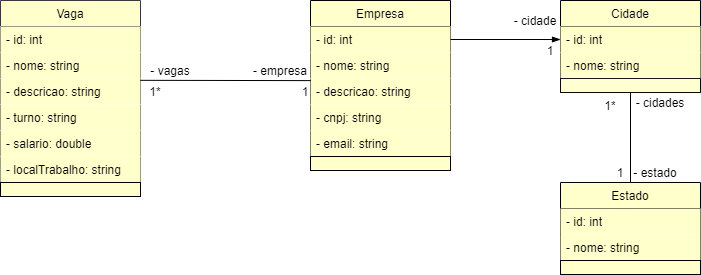

The diagram above was exported from draw.io. Its source (the exported page's mxGraphModel, read from the mxfile embedded in the PNG):
<mxGraphModel dx="1019" dy="519" grid="1" gridSize="10" guides="1" tooltips="1" connect="1" arrows="1" fold="1" page="1" pageScale="1" pageWidth="827" pageHeight="1169" math="0" shadow="0">
  <root>
    <mxCell id="0" />
    <mxCell id="1" parent="0" />
    <mxCell id="2" value="Vaga" style="swimlane;fontStyle=0;childLayout=stackLayout;horizontal=1;startSize=26;horizontalStack=0;resizeParent=1;resizeParentMax=0;resizeLast=0;collapsible=1;marginBottom=0;strokeColor=#36393d;fillColor=#FFFFCC;" vertex="1" parent="1">
      <mxGeometry x="40" y="160" width="140" height="196" as="geometry" />
    </mxCell>
    <mxCell id="3" value="- id: int" style="text;align=left;verticalAlign=top;spacingLeft=4;spacingRight=4;overflow=hidden;rotatable=0;points=[[0,0.5],[1,0.5]];portConstraint=eastwest;fillColor=#FFFFCC;" vertex="1" parent="2">
      <mxGeometry y="26" width="140" height="26" as="geometry" />
    </mxCell>
    <mxCell id="4" value="- nome: string" style="text;align=left;verticalAlign=top;spacingLeft=4;spacingRight=4;overflow=hidden;rotatable=0;points=[[0,0.5],[1,0.5]];portConstraint=eastwest;fillColor=#FFFFCC;" vertex="1" parent="2">
      <mxGeometry y="52" width="140" height="26" as="geometry" />
    </mxCell>
    <mxCell id="5" value="- descricao: string" style="text;align=left;verticalAlign=top;spacingLeft=4;spacingRight=4;overflow=hidden;rotatable=0;points=[[0,0.5],[1,0.5]];portConstraint=eastwest;fillColor=#FFFFCC;" vertex="1" parent="2">
      <mxGeometry y="78" width="140" height="26" as="geometry" />
    </mxCell>
    <mxCell id="6" value="- turno: string" style="text;align=left;verticalAlign=top;spacingLeft=4;spacingRight=4;overflow=hidden;rotatable=0;points=[[0,0.5],[1,0.5]];portConstraint=eastwest;fillColor=#FFFFCC;" vertex="1" parent="2">
      <mxGeometry y="104" width="140" height="26" as="geometry" />
    </mxCell>
    <mxCell id="7" value="- salario: double" style="text;align=left;verticalAlign=top;spacingLeft=4;spacingRight=4;overflow=hidden;rotatable=0;points=[[0,0.5],[1,0.5]];portConstraint=eastwest;fillColor=#FFFFCC;" vertex="1" parent="2">
      <mxGeometry y="130" width="140" height="26" as="geometry" />
    </mxCell>
    <mxCell id="8" value="- localTrabalho: string" style="text;align=left;verticalAlign=top;spacingLeft=4;spacingRight=4;overflow=hidden;rotatable=0;points=[[0,0.5],[1,0.5]];portConstraint=eastwest;fillColor=#FFFFCC;" vertex="1" parent="2">
      <mxGeometry y="156" width="140" height="26" as="geometry" />
    </mxCell>
    <mxCell id="9" value="" style="text;align=left;verticalAlign=middle;spacingTop=-1;spacingLeft=4;spacingRight=4;rotatable=0;labelPosition=right;points=[];portConstraint=eastwest;strokeColor=#000000;fillColor=#FFFFCC;strokeWidth=0.5;" vertex="1" parent="2">
      <mxGeometry y="182" width="140" height="14" as="geometry" />
    </mxCell>
    <mxCell id="10" value="Empresa" style="swimlane;fontStyle=0;childLayout=stackLayout;horizontal=1;startSize=26;horizontalStack=0;resizeParent=1;resizeParentMax=0;resizeLast=0;collapsible=1;marginBottom=0;fillColor=#FFFFCC;" vertex="1" parent="1">
      <mxGeometry x="350" y="160" width="140" height="170" as="geometry" />
    </mxCell>
    <mxCell id="11" value="- id: int" style="text;align=left;verticalAlign=top;spacingLeft=4;spacingRight=4;overflow=hidden;rotatable=0;points=[[0,0.5],[1,0.5]];portConstraint=eastwest;fillColor=#FFFFCC;" vertex="1" parent="10">
      <mxGeometry y="26" width="140" height="26" as="geometry" />
    </mxCell>
    <mxCell id="12" value="- nome: string" style="text;align=left;verticalAlign=top;spacingLeft=4;spacingRight=4;overflow=hidden;rotatable=0;points=[[0,0.5],[1,0.5]];portConstraint=eastwest;fillColor=#FFFFCC;" vertex="1" parent="10">
      <mxGeometry y="52" width="140" height="26" as="geometry" />
    </mxCell>
    <mxCell id="13" value="- descricao: string" style="text;align=left;verticalAlign=top;spacingLeft=4;spacingRight=4;overflow=hidden;rotatable=0;points=[[0,0.5],[1,0.5]];portConstraint=eastwest;fillColor=#FFFFCC;" vertex="1" parent="10">
      <mxGeometry y="78" width="140" height="26" as="geometry" />
    </mxCell>
    <mxCell id="14" value="- cnpj: string" style="text;align=left;verticalAlign=top;spacingLeft=4;spacingRight=4;overflow=hidden;rotatable=0;points=[[0,0.5],[1,0.5]];portConstraint=eastwest;fillColor=#FFFFCC;" vertex="1" parent="10">
      <mxGeometry y="104" width="140" height="26" as="geometry" />
    </mxCell>
    <mxCell id="15" value="- email: string" style="text;align=left;verticalAlign=top;spacingLeft=4;spacingRight=4;overflow=hidden;rotatable=0;points=[[0,0.5],[1,0.5]];portConstraint=eastwest;fillColor=#FFFFCC;" vertex="1" parent="10">
      <mxGeometry y="130" width="140" height="26" as="geometry" />
    </mxCell>
    <mxCell id="16" value="" style="text;align=left;verticalAlign=middle;spacingTop=-1;spacingLeft=4;spacingRight=4;rotatable=0;labelPosition=right;points=[];portConstraint=eastwest;strokeColor=#000000;fillColor=#FFFFCC;strokeWidth=0.5;" vertex="1" parent="10">
      <mxGeometry y="156" width="140" height="14" as="geometry" />
    </mxCell>
    <mxCell id="17" value="Cidade" style="swimlane;fontStyle=0;childLayout=stackLayout;horizontal=1;startSize=26;horizontalStack=0;resizeParent=1;resizeParentMax=0;resizeLast=0;collapsible=1;marginBottom=0;fillColor=#FFFFCC;" vertex="1" parent="1">
      <mxGeometry x="600" y="160" width="140" height="92" as="geometry" />
    </mxCell>
    <mxCell id="18" value="- id: int" style="text;align=left;verticalAlign=top;spacingLeft=4;spacingRight=4;overflow=hidden;rotatable=0;points=[[0,0.5],[1,0.5]];portConstraint=eastwest;fillColor=#FFFFCC;" vertex="1" parent="17">
      <mxGeometry y="26" width="140" height="26" as="geometry" />
    </mxCell>
    <mxCell id="19" value="- nome: string" style="text;align=left;verticalAlign=top;spacingLeft=4;spacingRight=4;overflow=hidden;rotatable=0;points=[[0,0.5],[1,0.5]];portConstraint=eastwest;fillColor=#FFFFCC;" vertex="1" parent="17">
      <mxGeometry y="52" width="140" height="26" as="geometry" />
    </mxCell>
    <mxCell id="20" value="" style="text;align=left;verticalAlign=middle;spacingTop=-1;spacingLeft=4;spacingRight=4;rotatable=0;labelPosition=right;points=[];portConstraint=eastwest;strokeColor=#000000;fillColor=#FFFFCC;strokeWidth=0.5;perimeterSpacing=0;opacity=90;" vertex="1" parent="17">
      <mxGeometry y="78" width="140" height="14" as="geometry" />
    </mxCell>
    <mxCell id="21" value="Estado" style="swimlane;fontStyle=0;childLayout=stackLayout;horizontal=1;startSize=26;horizontalStack=0;resizeParent=1;resizeParentMax=0;resizeLast=0;collapsible=1;marginBottom=0;fillColor=#FFFFCC;" vertex="1" parent="1">
      <mxGeometry x="600" y="342" width="140" height="92" as="geometry" />
    </mxCell>
    <mxCell id="22" value="- id: int" style="text;align=left;verticalAlign=top;spacingLeft=4;spacingRight=4;overflow=hidden;rotatable=0;points=[[0,0.5],[1,0.5]];portConstraint=eastwest;fillColor=#FFFFCC;" vertex="1" parent="21">
      <mxGeometry y="26" width="140" height="26" as="geometry" />
    </mxCell>
    <mxCell id="23" value="- nome: string" style="text;align=left;verticalAlign=top;spacingLeft=4;spacingRight=4;overflow=hidden;rotatable=0;points=[[0,0.5],[1,0.5]];portConstraint=eastwest;fillColor=#FFFFCC;" vertex="1" parent="21">
      <mxGeometry y="52" width="140" height="26" as="geometry" />
    </mxCell>
    <mxCell id="24" value="" style="text;align=left;verticalAlign=middle;spacingTop=-1;spacingLeft=4;spacingRight=4;rotatable=0;labelPosition=right;points=[];portConstraint=eastwest;strokeColor=#000000;fillColor=#FFFFCC;strokeWidth=0.5;" vertex="1" parent="21">
      <mxGeometry y="78" width="140" height="14" as="geometry" />
    </mxCell>
    <mxCell id="25" value="" style="endArrow=none;html=1;exitX=0.999;exitY=0.07;exitDx=0;exitDy=0;exitPerimeter=0;entryX=0.002;entryY=0.081;entryDx=0;entryDy=0;entryPerimeter=0;" edge="1" source="5" target="13" parent="1">
      <mxGeometry width="50" height="50" relative="1" as="geometry">
        <mxPoint x="260" y="270" as="sourcePoint" />
        <mxPoint x="279" y="240" as="targetPoint" />
      </mxGeometry>
    </mxCell>
    <mxCell id="26" value="- empresa" style="text;html=1;strokeColor=none;fillColor=none;align=center;verticalAlign=middle;whiteSpace=wrap;rounded=0;" vertex="1" parent="1">
      <mxGeometry x="290" y="220" width="60" height="20" as="geometry" />
    </mxCell>
    <mxCell id="27" value="- vagas" style="text;html=1;strokeColor=none;fillColor=none;align=center;verticalAlign=middle;whiteSpace=wrap;rounded=0;" vertex="1" parent="1">
      <mxGeometry x="180" y="220" width="60" height="20" as="geometry" />
    </mxCell>
    <mxCell id="28" value="1" style="text;html=1;strokeColor=none;fillColor=none;align=center;verticalAlign=middle;whiteSpace=wrap;rounded=0;" vertex="1" parent="1">
      <mxGeometry x="330" y="241" width="30" height="20" as="geometry" />
    </mxCell>
    <mxCell id="29" value="1*" style="text;html=1;strokeColor=none;fillColor=none;align=center;verticalAlign=middle;whiteSpace=wrap;rounded=0;" vertex="1" parent="1">
      <mxGeometry x="180" y="241" width="30" height="20" as="geometry" />
    </mxCell>
    <mxCell id="30" value="" style="endArrow=blockThin;html=1;exitX=1;exitY=0.5;exitDx=0;exitDy=0;entryX=0;entryY=0.5;entryDx=0;entryDy=0;endFill=1;" edge="1" source="11" target="18" parent="1">
      <mxGeometry width="50" height="50" relative="1" as="geometry">
        <mxPoint x="600" y="310" as="sourcePoint" />
        <mxPoint x="650" y="260" as="targetPoint" />
      </mxGeometry>
    </mxCell>
    <mxCell id="31" value="- cidade" style="text;html=1;strokeColor=none;fillColor=none;align=center;verticalAlign=middle;whiteSpace=wrap;rounded=0;" vertex="1" parent="1">
      <mxGeometry x="550" y="170" width="50" height="20" as="geometry" />
    </mxCell>
    <mxCell id="32" value="1" style="text;html=1;strokeColor=none;fillColor=none;align=center;verticalAlign=middle;whiteSpace=wrap;rounded=0;" vertex="1" parent="1">
      <mxGeometry x="580" y="200" width="20" height="20" as="geometry" />
    </mxCell>
    <mxCell id="33" value="" style="endArrow=none;html=1;entryX=0;entryY=0;entryDx=0;entryDy=0;" edge="1" source="21" target="36" parent="1">
      <mxGeometry width="50" height="50" relative="1" as="geometry">
        <mxPoint x="590" y="340" as="sourcePoint" />
        <mxPoint x="640" y="290" as="targetPoint" />
      </mxGeometry>
    </mxCell>
    <mxCell id="34" value="- estado" style="text;html=1;strokeColor=none;fillColor=none;align=center;verticalAlign=middle;whiteSpace=wrap;rounded=0;" vertex="1" parent="1">
      <mxGeometry x="670" y="322" width="50" height="20" as="geometry" />
    </mxCell>
    <mxCell id="35" value="1" style="text;html=1;strokeColor=none;fillColor=none;align=center;verticalAlign=middle;whiteSpace=wrap;rounded=0;" vertex="1" parent="1">
      <mxGeometry x="650" y="322" width="20" height="20" as="geometry" />
    </mxCell>
    <mxCell id="36" value="- cidades" style="text;html=1;strokeColor=none;fillColor=none;align=center;verticalAlign=middle;whiteSpace=wrap;rounded=0;" vertex="1" parent="1">
      <mxGeometry x="670" y="252" width="60" height="20" as="geometry" />
    </mxCell>
    <mxCell id="37" value="1*" style="text;html=1;strokeColor=none;fillColor=none;align=center;verticalAlign=middle;whiteSpace=wrap;rounded=0;" vertex="1" parent="1">
      <mxGeometry x="640" y="255" width="20" height="20" as="geometry" />
    </mxCell>
  </root>
</mxGraphModel>